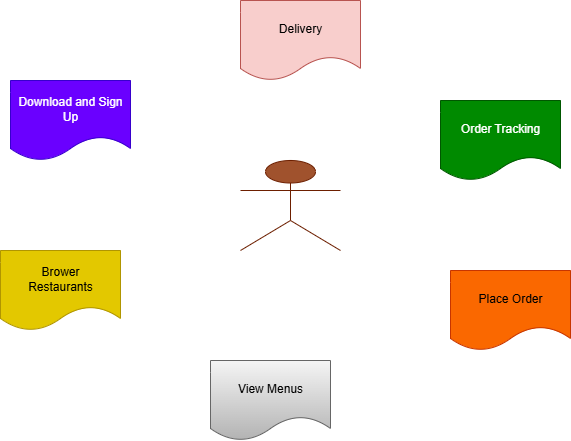

The diagram above was exported from draw.io. Its source (the exported page's mxGraphModel, read from the mxfile embedded in the PNG):
<mxGraphModel dx="1088" dy="1076" grid="1" gridSize="10" guides="1" tooltips="1" connect="1" arrows="1" fold="1" page="1" pageScale="1" pageWidth="850" pageHeight="1100" math="0" shadow="0">
  <root>
    <mxCell id="0" />
    <mxCell id="1" parent="0" />
    <mxCell id="aklQZRoqhV7u_kAdbceQ-1" value="Download and Sign Up" style="shape=document;whiteSpace=wrap;html=1;boundedLbl=1;fillColor=#6a00ff;fontColor=#ffffff;strokeColor=#3700CC;" vertex="1" parent="1">
      <mxGeometry x="270" y="140" width="120" height="80" as="geometry" />
    </mxCell>
    <mxCell id="aklQZRoqhV7u_kAdbceQ-2" value="View Menus" style="shape=document;whiteSpace=wrap;html=1;boundedLbl=1;fillColor=#f5f5f5;strokeColor=#666666;gradientColor=#b3b3b3;" vertex="1" parent="1">
      <mxGeometry x="470" y="420" width="120" height="80" as="geometry" />
    </mxCell>
    <mxCell id="aklQZRoqhV7u_kAdbceQ-3" value="Place Order" style="shape=document;whiteSpace=wrap;html=1;boundedLbl=1;fillColor=#fa6800;strokeColor=#C73500;fontColor=#000000;" vertex="1" parent="1">
      <mxGeometry x="710" y="330" width="120" height="80" as="geometry" />
    </mxCell>
    <mxCell id="aklQZRoqhV7u_kAdbceQ-4" value="Order Tracking" style="shape=document;whiteSpace=wrap;html=1;boundedLbl=1;fillColor=#008a00;fontColor=#ffffff;strokeColor=#005700;" vertex="1" parent="1">
      <mxGeometry x="700" y="160" width="120" height="80" as="geometry" />
    </mxCell>
    <mxCell id="aklQZRoqhV7u_kAdbceQ-5" value="Delivery" style="shape=document;whiteSpace=wrap;html=1;boundedLbl=1;fillColor=#f8cecc;strokeColor=#b85450;" vertex="1" parent="1">
      <mxGeometry x="500" y="60" width="120" height="80" as="geometry" />
    </mxCell>
    <mxCell id="aklQZRoqhV7u_kAdbceQ-7" value="Actor" style="shape=umlActor;verticalLabelPosition=bottom;verticalAlign=top;html=1;outlineConnect=0;fillColor=#a0522d;fontColor=#ffffff;strokeColor=#6D1F00;" vertex="1" parent="1">
      <mxGeometry x="500" y="220" width="100" height="90" as="geometry" />
    </mxCell>
    <mxCell id="aklQZRoqhV7u_kAdbceQ-11" value="Brower&lt;div&gt;Restaurants&lt;/div&gt;" style="shape=document;whiteSpace=wrap;html=1;boundedLbl=1;fillColor=#e3c800;fontColor=#000000;strokeColor=#B09500;" vertex="1" parent="1">
      <mxGeometry x="260" y="310" width="120" height="80" as="geometry" />
    </mxCell>
  </root>
</mxGraphModel>